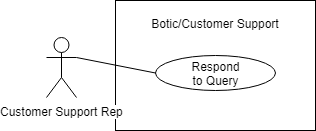

The diagram above was exported from draw.io. Its source (the exported page's mxGraphModel, read from the mxfile embedded in the PNG):
<mxGraphModel dx="868" dy="435" grid="1" gridSize="10" guides="1" tooltips="1" connect="1" arrows="1" fold="1" page="1" pageScale="1" pageWidth="1169" pageHeight="827" math="0" shadow="0">
  <root>
    <mxCell id="0" />
    <mxCell id="1" parent="0" />
    <mxCell id="2" value="" style="html=1;" vertex="1" parent="1">
      <mxGeometry x="139" y="294" width="200" height="130" as="geometry" />
    </mxCell>
    <mxCell id="3" value="" style="group" vertex="1" connectable="0" parent="1">
      <mxGeometry x="179" y="349" width="120" height="35" as="geometry" />
    </mxCell>
    <mxCell id="4" value="" style="ellipse;whiteSpace=wrap;html=1;" vertex="1" parent="3">
      <mxGeometry width="120" height="35" as="geometry" />
    </mxCell>
    <mxCell id="5" value="Respond to Query" style="text;html=1;strokeColor=none;fillColor=none;align=center;verticalAlign=middle;whiteSpace=wrap;rounded=0;fontColor=none;" vertex="1" parent="3">
      <mxGeometry x="40" y="8" width="40" height="20" as="geometry" />
    </mxCell>
    <mxCell id="6" value="Botic/Customer Support" style="text;html=1;strokeColor=none;fillColor=none;align=center;verticalAlign=middle;whiteSpace=wrap;rounded=0;fontColor=none;" vertex="1" parent="1">
      <mxGeometry x="174" y="307" width="130" height="20" as="geometry" />
    </mxCell>
    <mxCell id="7" value="Customer Support Rep" style="shape=umlActor;verticalLabelPosition=bottom;labelBackgroundColor=#ffffff;verticalAlign=top;html=1;outlineConnect=0;fontColor=none;" vertex="1" parent="1">
      <mxGeometry x="70" y="331" width="30" height="60" as="geometry" />
    </mxCell>
    <mxCell id="8" value="" style="endArrow=none;html=1;strokeColor=#000000;fontColor=none;entryX=0;entryY=0.5;entryDx=0;entryDy=0;exitX=1;exitY=0.3333333333333333;exitDx=0;exitDy=0;exitPerimeter=0;" edge="1" source="7" target="4" parent="1">
      <mxGeometry width="50" height="50" relative="1" as="geometry">
        <mxPoint x="49" y="334" as="sourcePoint" />
        <mxPoint x="99" y="284" as="targetPoint" />
      </mxGeometry>
    </mxCell>
  </root>
</mxGraphModel>